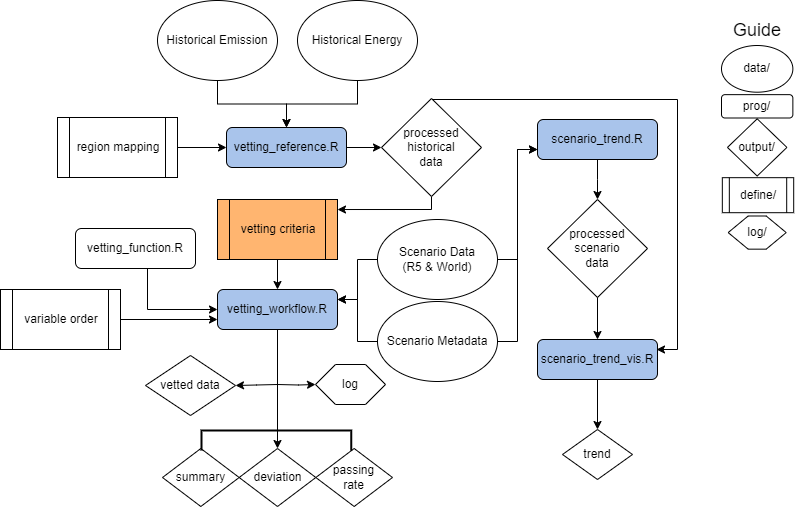

The diagram above was exported from draw.io. Its source (the exported page's mxGraphModel, read from the mxfile embedded in the PNG):
<mxGraphModel dx="1903" dy="1085" grid="1" gridSize="10" guides="1" tooltips="1" connect="1" arrows="1" fold="1" page="1" pageScale="1" pageWidth="827" pageHeight="1169" math="0" shadow="0">
  <root>
    <mxCell id="WIyWlLk6GJQsqaUBKTNV-0" />
    <mxCell id="WIyWlLk6GJQsqaUBKTNV-1" parent="WIyWlLk6GJQsqaUBKTNV-0" />
    <mxCell id="-mWedi6b01oGsEE_eliY-13" style="edgeStyle=orthogonalEdgeStyle;rounded=0;orthogonalLoop=1;jettySize=auto;html=1;" parent="WIyWlLk6GJQsqaUBKTNV-1" source="WIyWlLk6GJQsqaUBKTNV-3" target="XFfQ3pLqzWgviFanqvwJ-17" edge="1">
      <mxGeometry relative="1" as="geometry" />
    </mxCell>
    <mxCell id="WIyWlLk6GJQsqaUBKTNV-3" value="vetting_reference.R" style="rounded=1;whiteSpace=wrap;html=1;fontSize=12;glass=0;strokeWidth=1;shadow=0;fillColor=#A9C4EB;" parent="WIyWlLk6GJQsqaUBKTNV-1" vertex="1">
      <mxGeometry x="-585" y="132" width="120" height="40" as="geometry" />
    </mxCell>
    <mxCell id="-mWedi6b01oGsEE_eliY-25" style="edgeStyle=orthogonalEdgeStyle;rounded=0;orthogonalLoop=1;jettySize=auto;html=1;entryX=0.5;entryY=0;entryDx=0;entryDy=0;" parent="WIyWlLk6GJQsqaUBKTNV-1" source="WIyWlLk6GJQsqaUBKTNV-7" target="-mWedi6b01oGsEE_eliY-22" edge="1">
      <mxGeometry relative="1" as="geometry" />
    </mxCell>
    <mxCell id="WIyWlLk6GJQsqaUBKTNV-7" value="vetting_workflow.R" style="rounded=1;whiteSpace=wrap;html=1;fontSize=12;glass=0;strokeWidth=1;shadow=0;fillColor=#A9C4EB;" parent="WIyWlLk6GJQsqaUBKTNV-1" vertex="1">
      <mxGeometry x="-594" y="294" width="120" height="40" as="geometry" />
    </mxCell>
    <mxCell id="caRKo3MmjSsNSTDNqcSc-6" style="edgeStyle=orthogonalEdgeStyle;rounded=0;orthogonalLoop=1;jettySize=auto;html=1;entryX=0;entryY=0.5;entryDx=0;entryDy=0;" parent="WIyWlLk6GJQsqaUBKTNV-1" source="WIyWlLk6GJQsqaUBKTNV-11" target="WIyWlLk6GJQsqaUBKTNV-7" edge="1">
      <mxGeometry relative="1" as="geometry">
        <mxPoint x="-664" y="294" as="targetPoint" />
        <Array as="points">
          <mxPoint x="-664" y="314" />
        </Array>
      </mxGeometry>
    </mxCell>
    <mxCell id="WIyWlLk6GJQsqaUBKTNV-11" value="&lt;div&gt;vetting_function.R&lt;/div&gt;" style="rounded=1;whiteSpace=wrap;html=1;fontSize=12;glass=0;strokeWidth=1;shadow=0;" parent="WIyWlLk6GJQsqaUBKTNV-1" vertex="1">
      <mxGeometry x="-736" y="233" width="120" height="40" as="geometry" />
    </mxCell>
    <mxCell id="XFfQ3pLqzWgviFanqvwJ-0" value="scenario_trend.R" style="rounded=1;whiteSpace=wrap;html=1;fontSize=12;glass=0;strokeWidth=1;shadow=0;fillColor=#A9C4EB;" parent="WIyWlLk6GJQsqaUBKTNV-1" vertex="1">
      <mxGeometry x="-274" y="124" width="120" height="40" as="geometry" />
    </mxCell>
    <mxCell id="-mWedi6b01oGsEE_eliY-20" style="edgeStyle=orthogonalEdgeStyle;rounded=0;orthogonalLoop=1;jettySize=auto;html=1;entryX=0.5;entryY=0;entryDx=0;entryDy=0;" parent="WIyWlLk6GJQsqaUBKTNV-1" source="XFfQ3pLqzWgviFanqvwJ-1" target="-mWedi6b01oGsEE_eliY-18" edge="1">
      <mxGeometry relative="1" as="geometry" />
    </mxCell>
    <mxCell id="XFfQ3pLqzWgviFanqvwJ-1" value="scenario_trend_vis.R" style="rounded=1;whiteSpace=wrap;html=1;fontSize=12;glass=0;strokeWidth=1;shadow=0;fillColor=#A9C4EB;" parent="WIyWlLk6GJQsqaUBKTNV-1" vertex="1">
      <mxGeometry x="-274" y="344" width="120" height="40" as="geometry" />
    </mxCell>
    <mxCell id="-mWedi6b01oGsEE_eliY-0" style="edgeStyle=orthogonalEdgeStyle;rounded=0;orthogonalLoop=1;jettySize=auto;html=1;entryX=1;entryY=0.25;entryDx=0;entryDy=0;" parent="WIyWlLk6GJQsqaUBKTNV-1" source="XFfQ3pLqzWgviFanqvwJ-2" target="WIyWlLk6GJQsqaUBKTNV-7" edge="1">
      <mxGeometry relative="1" as="geometry" />
    </mxCell>
    <mxCell id="-mWedi6b01oGsEE_eliY-2" style="edgeStyle=orthogonalEdgeStyle;rounded=0;orthogonalLoop=1;jettySize=auto;html=1;entryX=0;entryY=0.75;entryDx=0;entryDy=0;" parent="WIyWlLk6GJQsqaUBKTNV-1" source="XFfQ3pLqzWgviFanqvwJ-2" target="XFfQ3pLqzWgviFanqvwJ-0" edge="1">
      <mxGeometry relative="1" as="geometry" />
    </mxCell>
    <mxCell id="XFfQ3pLqzWgviFanqvwJ-2" value="Scenario Data&lt;br&gt;(R5 &amp;amp; World)" style="ellipse;whiteSpace=wrap;html=1;" parent="WIyWlLk6GJQsqaUBKTNV-1" vertex="1">
      <mxGeometry x="-434" y="224" width="120" height="80" as="geometry" />
    </mxCell>
    <mxCell id="-mWedi6b01oGsEE_eliY-1" style="edgeStyle=orthogonalEdgeStyle;rounded=0;orthogonalLoop=1;jettySize=auto;html=1;entryX=1;entryY=0.25;entryDx=0;entryDy=0;" parent="WIyWlLk6GJQsqaUBKTNV-1" source="XFfQ3pLqzWgviFanqvwJ-4" target="WIyWlLk6GJQsqaUBKTNV-7" edge="1">
      <mxGeometry relative="1" as="geometry" />
    </mxCell>
    <mxCell id="-mWedi6b01oGsEE_eliY-3" style="edgeStyle=orthogonalEdgeStyle;rounded=0;orthogonalLoop=1;jettySize=auto;html=1;entryX=0;entryY=0.75;entryDx=0;entryDy=0;" parent="WIyWlLk6GJQsqaUBKTNV-1" source="XFfQ3pLqzWgviFanqvwJ-4" target="XFfQ3pLqzWgviFanqvwJ-0" edge="1">
      <mxGeometry relative="1" as="geometry">
        <mxPoint x="-294" y="154" as="targetPoint" />
      </mxGeometry>
    </mxCell>
    <mxCell id="XFfQ3pLqzWgviFanqvwJ-4" value="Scenario Metadata&lt;span style=&quot;white-space: pre;&quot;&gt;&#09;&lt;/span&gt;" style="ellipse;whiteSpace=wrap;html=1;" parent="WIyWlLk6GJQsqaUBKTNV-1" vertex="1">
      <mxGeometry x="-434" y="306" width="120" height="80" as="geometry" />
    </mxCell>
    <mxCell id="-mWedi6b01oGsEE_eliY-9" style="edgeStyle=orthogonalEdgeStyle;rounded=0;orthogonalLoop=1;jettySize=auto;html=1;entryX=0;entryY=0.5;entryDx=0;entryDy=0;" parent="WIyWlLk6GJQsqaUBKTNV-1" source="XFfQ3pLqzWgviFanqvwJ-5" target="WIyWlLk6GJQsqaUBKTNV-3" edge="1">
      <mxGeometry relative="1" as="geometry" />
    </mxCell>
    <mxCell id="XFfQ3pLqzWgviFanqvwJ-5" value="region mapping" style="shape=process;whiteSpace=wrap;html=1;backgroundOutline=1;" parent="WIyWlLk6GJQsqaUBKTNV-1" vertex="1">
      <mxGeometry x="-754" y="122" width="120" height="60" as="geometry" />
    </mxCell>
    <mxCell id="caRKo3MmjSsNSTDNqcSc-3" style="edgeStyle=orthogonalEdgeStyle;rounded=0;orthogonalLoop=1;jettySize=auto;html=1;entryX=0.5;entryY=0;entryDx=0;entryDy=0;" parent="WIyWlLk6GJQsqaUBKTNV-1" source="XFfQ3pLqzWgviFanqvwJ-6" target="WIyWlLk6GJQsqaUBKTNV-7" edge="1">
      <mxGeometry relative="1" as="geometry" />
    </mxCell>
    <mxCell id="XFfQ3pLqzWgviFanqvwJ-6" value="vetting criteria" style="shape=process;whiteSpace=wrap;html=1;backgroundOutline=1;fillColor=#FFB570;" parent="WIyWlLk6GJQsqaUBKTNV-1" vertex="1">
      <mxGeometry x="-594" y="204" width="120" height="60" as="geometry" />
    </mxCell>
    <mxCell id="-mWedi6b01oGsEE_eliY-34" style="edgeStyle=orthogonalEdgeStyle;rounded=0;orthogonalLoop=1;jettySize=auto;html=1;entryX=0.5;entryY=0;entryDx=0;entryDy=0;" parent="WIyWlLk6GJQsqaUBKTNV-1" source="XFfQ3pLqzWgviFanqvwJ-7" target="WIyWlLk6GJQsqaUBKTNV-3" edge="1">
      <mxGeometry relative="1" as="geometry" />
    </mxCell>
    <mxCell id="XFfQ3pLqzWgviFanqvwJ-7" value="Historical Emission" style="ellipse;whiteSpace=wrap;html=1;" parent="WIyWlLk6GJQsqaUBKTNV-1" vertex="1">
      <mxGeometry x="-654" y="5" width="120" height="80" as="geometry" />
    </mxCell>
    <mxCell id="-mWedi6b01oGsEE_eliY-35" style="edgeStyle=orthogonalEdgeStyle;rounded=0;orthogonalLoop=1;jettySize=auto;html=1;entryX=0.5;entryY=0;entryDx=0;entryDy=0;" parent="WIyWlLk6GJQsqaUBKTNV-1" source="XFfQ3pLqzWgviFanqvwJ-8" target="WIyWlLk6GJQsqaUBKTNV-3" edge="1">
      <mxGeometry relative="1" as="geometry" />
    </mxCell>
    <mxCell id="XFfQ3pLqzWgviFanqvwJ-8" value="Historical Energy" style="ellipse;whiteSpace=wrap;html=1;" parent="WIyWlLk6GJQsqaUBKTNV-1" vertex="1">
      <mxGeometry x="-514" y="5" width="120" height="80" as="geometry" />
    </mxCell>
    <mxCell id="-mWedi6b01oGsEE_eliY-14" style="edgeStyle=orthogonalEdgeStyle;rounded=0;orthogonalLoop=1;jettySize=auto;html=1;entryX=1;entryY=0.167;entryDx=0;entryDy=0;entryPerimeter=0;" parent="WIyWlLk6GJQsqaUBKTNV-1" source="XFfQ3pLqzWgviFanqvwJ-17" target="XFfQ3pLqzWgviFanqvwJ-6" edge="1">
      <mxGeometry relative="1" as="geometry">
        <mxPoint x="-434" y="214" as="targetPoint" />
        <Array as="points">
          <mxPoint x="-380" y="214" />
        </Array>
      </mxGeometry>
    </mxCell>
    <mxCell id="-mWedi6b01oGsEE_eliY-16" style="edgeStyle=orthogonalEdgeStyle;rounded=0;orthogonalLoop=1;jettySize=auto;html=1;" parent="WIyWlLk6GJQsqaUBKTNV-1" edge="1">
      <mxGeometry relative="1" as="geometry">
        <mxPoint x="-154" y="354" as="targetPoint" />
        <mxPoint x="-380.795918367347" y="104" as="sourcePoint" />
        <Array as="points">
          <mxPoint x="-134" y="104" />
          <mxPoint x="-134" y="354" />
          <mxPoint x="-155" y="354" />
        </Array>
      </mxGeometry>
    </mxCell>
    <mxCell id="XFfQ3pLqzWgviFanqvwJ-17" value="&lt;div&gt;processed&lt;/div&gt;&lt;div&gt;historical&lt;span style=&quot;white-space: pre;&quot;&gt;&#09;&lt;/span&gt;&lt;/div&gt;&lt;div&gt;data&lt;br&gt;&lt;/div&gt;" style="rhombus;whiteSpace=wrap;html=1;" parent="WIyWlLk6GJQsqaUBKTNV-1" vertex="1">
      <mxGeometry x="-430" y="103" width="100" height="98" as="geometry" />
    </mxCell>
    <mxCell id="-mWedi6b01oGsEE_eliY-7" style="edgeStyle=orthogonalEdgeStyle;rounded=0;orthogonalLoop=1;jettySize=auto;html=1;" parent="WIyWlLk6GJQsqaUBKTNV-1" source="XFfQ3pLqzWgviFanqvwJ-0" edge="1">
      <mxGeometry relative="1" as="geometry">
        <mxPoint x="-214" y="204" as="targetPoint" />
      </mxGeometry>
    </mxCell>
    <mxCell id="-mWedi6b01oGsEE_eliY-12" style="edgeStyle=orthogonalEdgeStyle;rounded=0;orthogonalLoop=1;jettySize=auto;html=1;entryX=0.5;entryY=0;entryDx=0;entryDy=0;" parent="WIyWlLk6GJQsqaUBKTNV-1" source="-mWedi6b01oGsEE_eliY-10" target="XFfQ3pLqzWgviFanqvwJ-1" edge="1">
      <mxGeometry relative="1" as="geometry" />
    </mxCell>
    <mxCell id="-mWedi6b01oGsEE_eliY-10" value="&lt;div&gt;processed&lt;/div&gt;&lt;div&gt;scenario&lt;span style=&quot;white-space: pre;&quot;&gt;&#09;&lt;/span&gt;&lt;/div&gt;&lt;div&gt;data&lt;br&gt;&lt;/div&gt;" style="rhombus;whiteSpace=wrap;html=1;" parent="WIyWlLk6GJQsqaUBKTNV-1" vertex="1">
      <mxGeometry x="-264" y="204" width="100" height="98" as="geometry" />
    </mxCell>
    <mxCell id="-mWedi6b01oGsEE_eliY-18" value="&lt;div&gt;trend&lt;/div&gt;" style="rhombus;whiteSpace=wrap;html=1;" parent="WIyWlLk6GJQsqaUBKTNV-1" vertex="1">
      <mxGeometry x="-249" y="434" width="70" height="50" as="geometry" />
    </mxCell>
    <mxCell id="-mWedi6b01oGsEE_eliY-24" value="" style="group" parent="WIyWlLk6GJQsqaUBKTNV-1" vertex="1" connectable="0">
      <mxGeometry x="-649" y="453" width="230" height="58" as="geometry" />
    </mxCell>
    <mxCell id="-mWedi6b01oGsEE_eliY-21" value="summary" style="rhombus;whiteSpace=wrap;html=1;" parent="-mWedi6b01oGsEE_eliY-24" vertex="1">
      <mxGeometry width="76.66666666666667" height="58" as="geometry" />
    </mxCell>
    <mxCell id="-mWedi6b01oGsEE_eliY-22" value="deviation" style="rhombus;whiteSpace=wrap;html=1;" parent="-mWedi6b01oGsEE_eliY-24" vertex="1">
      <mxGeometry x="76.66666666666667" width="76.66666666666667" height="58" as="geometry" />
    </mxCell>
    <mxCell id="-mWedi6b01oGsEE_eliY-23" value="passing&lt;br&gt;rate" style="rhombus;whiteSpace=wrap;html=1;" parent="-mWedi6b01oGsEE_eliY-24" vertex="1">
      <mxGeometry x="153.33333333333334" width="76.66666666666667" height="58" as="geometry" />
    </mxCell>
    <mxCell id="-mWedi6b01oGsEE_eliY-30" style="edgeStyle=orthogonalEdgeStyle;rounded=0;orthogonalLoop=1;jettySize=auto;html=1;" parent="WIyWlLk6GJQsqaUBKTNV-1" target="-mWedi6b01oGsEE_eliY-28" edge="1">
      <mxGeometry relative="1" as="geometry">
        <mxPoint x="-534" y="389" as="sourcePoint" />
      </mxGeometry>
    </mxCell>
    <mxCell id="-mWedi6b01oGsEE_eliY-28" value="vetted data" style="rhombus;whiteSpace=wrap;html=1;" parent="WIyWlLk6GJQsqaUBKTNV-1" vertex="1">
      <mxGeometry x="-666" y="360" width="90" height="60" as="geometry" />
    </mxCell>
    <mxCell id="-mWedi6b01oGsEE_eliY-31" style="edgeStyle=orthogonalEdgeStyle;rounded=0;orthogonalLoop=1;jettySize=auto;html=1;" parent="WIyWlLk6GJQsqaUBKTNV-1" target="-mWedi6b01oGsEE_eliY-29" edge="1">
      <mxGeometry relative="1" as="geometry">
        <mxPoint x="-534" y="389" as="sourcePoint" />
      </mxGeometry>
    </mxCell>
    <mxCell id="-mWedi6b01oGsEE_eliY-29" value="log" style="shape=hexagon;perimeter=hexagonPerimeter2;whiteSpace=wrap;html=1;fixedSize=1;" parent="WIyWlLk6GJQsqaUBKTNV-1" vertex="1">
      <mxGeometry x="-496" y="369" width="70" height="40" as="geometry" />
    </mxCell>
    <mxCell id="-mWedi6b01oGsEE_eliY-33" style="edgeStyle=orthogonalEdgeStyle;rounded=0;orthogonalLoop=1;jettySize=auto;html=1;entryX=0;entryY=0.75;entryDx=0;entryDy=0;" parent="WIyWlLk6GJQsqaUBKTNV-1" source="-mWedi6b01oGsEE_eliY-32" target="WIyWlLk6GJQsqaUBKTNV-7" edge="1">
      <mxGeometry relative="1" as="geometry">
        <mxPoint x="-664" y="314.0000000000001" as="targetPoint" />
      </mxGeometry>
    </mxCell>
    <mxCell id="-mWedi6b01oGsEE_eliY-32" value="variable order" style="shape=process;whiteSpace=wrap;html=1;backgroundOutline=1;" parent="WIyWlLk6GJQsqaUBKTNV-1" vertex="1">
      <mxGeometry x="-811" y="294" width="120" height="60" as="geometry" />
    </mxCell>
    <mxCell id="-mWedi6b01oGsEE_eliY-46" value="" style="group" parent="WIyWlLk6GJQsqaUBKTNV-1" vertex="1" connectable="0">
      <mxGeometry x="-90" y="50" width="72.19" height="203.66" as="geometry" />
    </mxCell>
    <mxCell id="-mWedi6b01oGsEE_eliY-40" value="log/" style="shape=hexagon;perimeter=hexagonPerimeter2;whiteSpace=wrap;html=1;fixedSize=1;" parent="-mWedi6b01oGsEE_eliY-46" vertex="1">
      <mxGeometry x="6.667512818848621" y="170.49916095534786" width="58.028518505574375" height="33.160839044652135" as="geometry" />
    </mxCell>
    <mxCell id="-mWedi6b01oGsEE_eliY-36" value="data/" style="ellipse;whiteSpace=wrap;html=1;" parent="-mWedi6b01oGsEE_eliY-46" vertex="1">
      <mxGeometry x="0.002522979065490241" width="71.36426499443307" height="46.69587538940811" as="geometry" />
    </mxCell>
    <mxCell id="-mWedi6b01oGsEE_eliY-37" value="define/" style="shape=process;whiteSpace=wrap;html=1;backgroundOutline=1;" parent="-mWedi6b01oGsEE_eliY-46" vertex="1">
      <mxGeometry x="0.8257350055669214" y="132.1797811838006" width="71.36426499443307" height="35.02190654205608" as="geometry" />
    </mxCell>
    <mxCell id="-mWedi6b01oGsEE_eliY-38" value="&lt;div&gt;output/&lt;/div&gt;" style="rhombus;whiteSpace=wrap;html=1;" parent="-mWedi6b01oGsEE_eliY-46" vertex="1">
      <mxGeometry x="5.949545061934906" y="73.32132213499476" width="59.47022082869423" height="57.202447352024926" as="geometry" />
    </mxCell>
    <mxCell id="-mWedi6b01oGsEE_eliY-39" value="prog/" style="rounded=1;whiteSpace=wrap;html=1;fontSize=12;glass=0;strokeWidth=1;shadow=0;" parent="-mWedi6b01oGsEE_eliY-46" vertex="1">
      <mxGeometry y="49.14571696780896" width="71.36426499443307" height="23.347937694704054" as="geometry" />
    </mxCell>
    <mxCell id="-mWedi6b01oGsEE_eliY-47" value="&lt;font style=&quot;font-size: 18px;&quot;&gt;Guide&lt;/font&gt;" style="text;html=1;align=center;verticalAlign=middle;whiteSpace=wrap;rounded=0;" parent="WIyWlLk6GJQsqaUBKTNV-1" vertex="1">
      <mxGeometry x="-83.9" y="20" width="60" height="30" as="geometry" />
    </mxCell>
    <mxCell id="d2bPvHGcd8tj4s9uLD8Z-0" value="" style="strokeWidth=2;html=1;shape=mxgraph.flowchart.annotation_1;align=left;pointerEvents=1;rotation=90;" vertex="1" parent="WIyWlLk6GJQsqaUBKTNV-1">
      <mxGeometry x="-545.12" y="370.13" width="20" height="149.75" as="geometry" />
    </mxCell>
  </root>
</mxGraphModel>